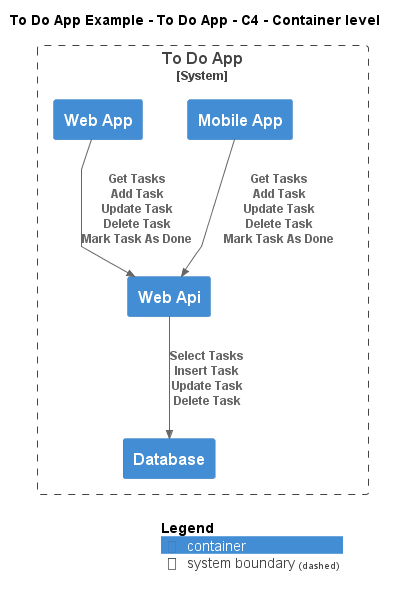

The diagram above was rendered by PlantUML. Its source (embedded in the PNG):
@startuml
!include ..\..\..\.c4s\C4_Container.puml

AddElementTag("c4interflow:lifecycle:new", $bgColor=green, $fontColor=#ffffff, $borderColor=green, $shadowing="False")
AddElementTag("c4interflow:lifecycle:changed", $bgColor=orange, $fontColor=#ffffff, $borderColor=orange, $shadowing="False")
AddElementTag("c4interflow:lifecycle:removed", $bgColor=red, $fontColor=#ffffff, $borderColor=red, $shadowing="False")

AddRelTag("c4interflow:lifecycle:new", $textColor=green, $lineColor=green)
AddRelTag("c4interflow:lifecycle:changed", $textColor=orange, $lineColor=orange)
AddRelTag("c4interflow:lifecycle:removed", $textColor=red, $lineColor=red)

SHOW_PERSON_PORTRAIT()
LAYOUT_TOP_DOWN()

skinparam linetype polyline

title To Do App Example - To Do App - C4 - Container level


System_Boundary(ToDoAppExample.SoftwareSystems.ToDoApp, "To Do App") {
    Container(ToDoAppExample.SoftwareSystems.ToDoApp.Containers.Database, "Database", "", "")
    Container(ToDoAppExample.SoftwareSystems.ToDoApp.Containers.WebApi, "Web Api", "", "")
    Container(ToDoAppExample.SoftwareSystems.ToDoApp.Containers.MobileApp, "Mobile App", "", "")
    Container(ToDoAppExample.SoftwareSystems.ToDoApp.Containers.WebApp, "Web App", "", "")
}

Rel(ToDoAppExample.SoftwareSystems.ToDoApp.Containers.WebApi, ToDoAppExample.SoftwareSystems.ToDoApp.Containers.Database, "Select Tasks\nInsert Task\nUpdate Task\nDelete Task")
Rel(ToDoAppExample.SoftwareSystems.ToDoApp.Containers.MobileApp, ToDoAppExample.SoftwareSystems.ToDoApp.Containers.WebApi, "Get Tasks\nAdd Task\nUpdate Task\nDelete Task\nMark Task As Done")
Rel(ToDoAppExample.SoftwareSystems.ToDoApp.Containers.WebApp, ToDoAppExample.SoftwareSystems.ToDoApp.Containers.WebApi, "Get Tasks\nAdd Task\nUpdate Task\nDelete Task\nMark Task As Done")


SHOW_LEGEND()
@enduml